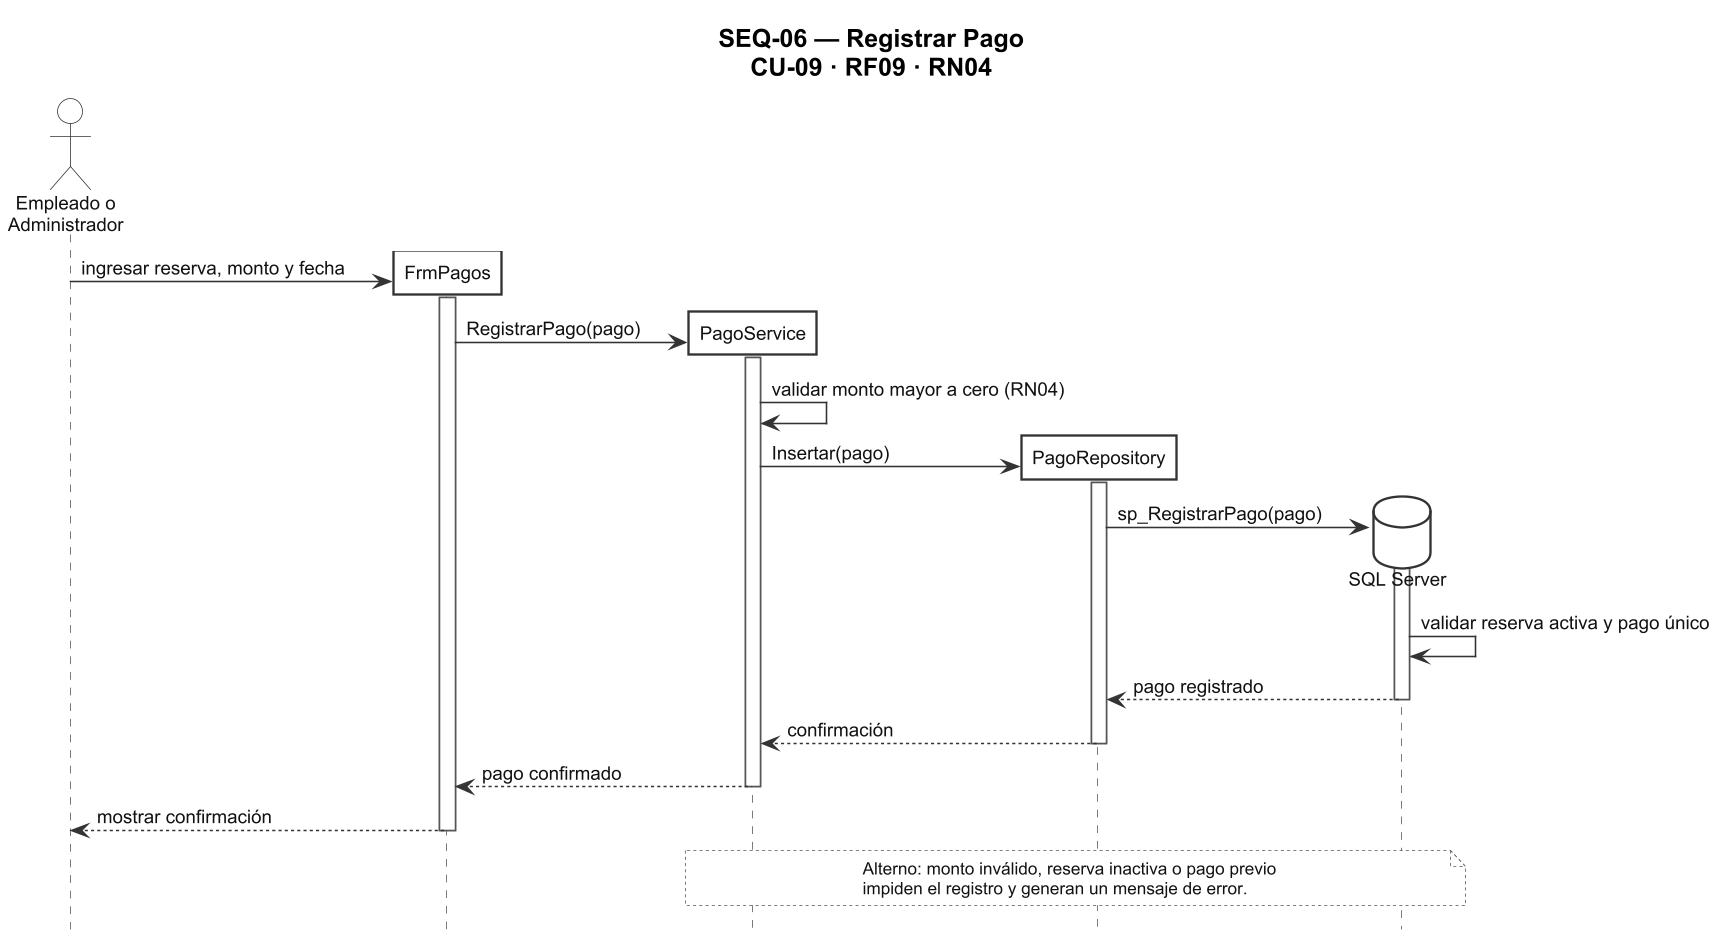

The diagram above was rendered by PlantUML. Its source (embedded in the PNG):
@startuml SEQ-06_Registrar_Pago
skinparamlocked dpi 150
title SEQ-06 — Registrar Pago\nCU-09 · RF09 · RN04

skinparam backgroundColor #FFFFFF
skinparam shadowing false
skinparam roundCorner 0
skinparam DefaultFontName Arial
skinparam DefaultFontSize 12
skinparam DefaultFontColor #000000
skinparam TitleFontName Arial
skinparam TitleFontSize 16
skinparam TitleFontColor #000000
skinparam ActorBackgroundColor #FFFFFF
skinparam ActorBorderColor #333333
skinparam ActorFontColor #111111
skinparam ParticipantBackgroundColor #FFFFFF
skinparam ParticipantBorderColor #333333
skinparam ParticipantBorderThickness 1.5
skinparam ParticipantFontColor #111111
skinparam ParticipantPadding 14
skinparam DatabaseBackgroundColor #FFFFFF
skinparam DatabaseBorderColor #333333
skinparam DatabaseFontColor #111111
skinparam SequenceLifeLineBorderColor #555555
skinparam SequenceLifeLineBackgroundColor #FFFFFF
skinparam ArrowColor #333333
skinparam ArrowFontColor #111111
skinparam ArrowFontName Arial
skinparam ArrowFontSize 12
skinparam NoteBackgroundColor #FFFFFF
skinparam NoteBorderColor #555555
skinparam NoteFontColor #111111
skinparam NoteFontName Arial
skinparam NoteFontSize 11
skinparam responseMessageBelowArrow true
skinparam maxMessageSize 220
hide footbox

<style>
note {
  LineStyle 2
  BackgroundColor #FFFFFF
  LineColor #555555
  FontColor #111111
  FontName Arial
  FontSize 11
}
</style>

actor "Empleado o\nAdministrador" as Actor

create participant "FrmPagos" as Frm
Actor -> Frm : ingresar reserva, monto y fecha
activate Frm

create participant "PagoService" as Svc
Frm -> Svc : RegistrarPago(pago)
activate Svc
Svc -> Svc : validar monto mayor a cero (RN04)

create participant "PagoRepository" as Repo
Svc -> Repo : Insertar(pago)
activate Repo

create database "SQL Server" as DB
Repo -> DB : sp_RegistrarPago(pago)
activate DB
DB -> DB : validar reserva activa y pago único
DB --> Repo : pago registrado
deactivate DB
Repo --> Svc : confirmación
deactivate Repo
Svc --> Frm : pago confirmado
deactivate Svc
Frm --> Actor : mostrar confirmación
deactivate Frm

note over Svc, DB
  Alterno: monto inválido, reserva inactiva o pago previo
  impiden el registro y generan un mensaje de error.
end note

@enduml